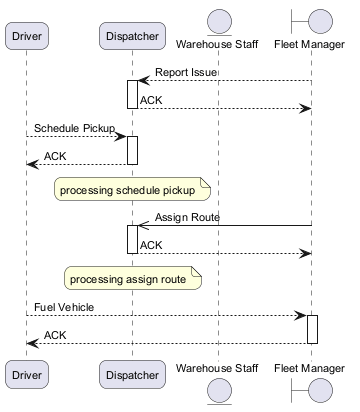

The diagram above was rendered by PlantUML. Its source (embedded in the PNG):
@startuml
skinparam backgroundColor #FFFFFF
skinparam roundCorner 15
skinparam defaultFontSize 11
participant "Driver" as D
participant "Dispatcher" as D2
entity "Warehouse Staff" as WS
boundary "Fleet Manager" as FM
FM --> D2 : Report Issue
activate D2
D2 --> FM : ACK
deactivate D2
D --> D2 : Schedule Pickup
activate D2
D2 --> D : ACK
deactivate D2
note over D2 : processing schedule pickup
FM ->> D2 : Assign Route
activate D2
D2 --> FM : ACK
deactivate D2
note over D2 : processing assign route
D --> FM : Fuel Vehicle
activate FM
FM --> D : ACK
deactivate FM
@enduml